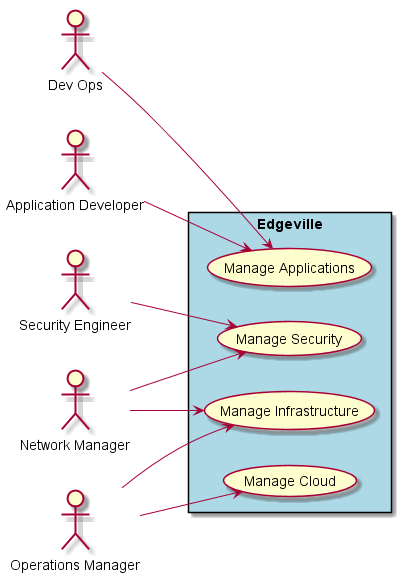

The diagram above was rendered by PlantUML. Its source (embedded in the PNG):
@startuml

left to right direction

:Application Developer: as Dev
:Dev Ops: as DevOps
:Network Manager: as network
:Operations Manager: as ops
:Security Engineer: as security

rectangle "Edgeville"  #lightBlue {
    (Manage Applications) as MA
    (Manage Cloud) as MC
    (Manage Infrastructure) as MI
    (Manage Security) as MS
}

Dev --> MA
DevOps --> MA
network --> MI
network --> MS
ops --> MI
ops --> MC
security --> MS

@enduml